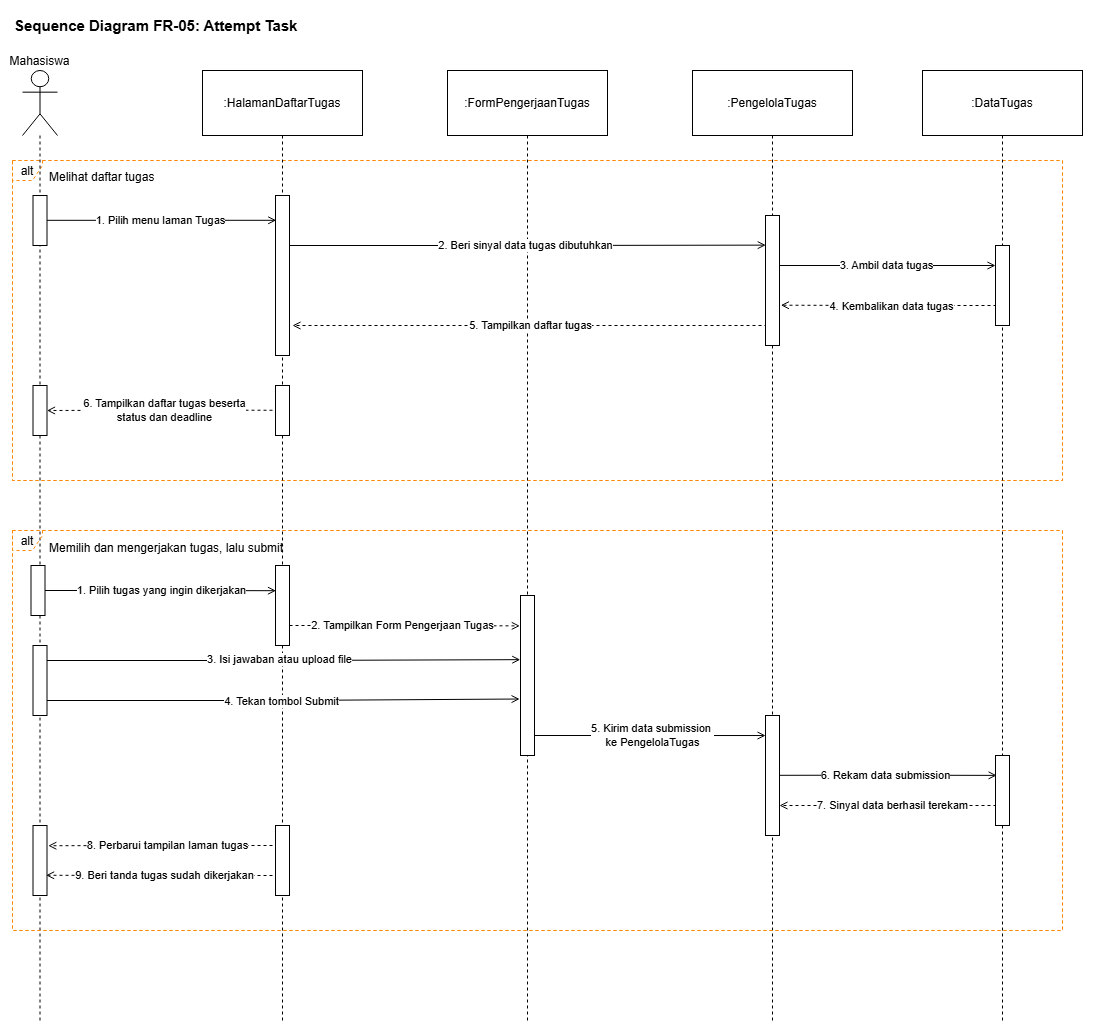

The diagram above was exported from draw.io. Its source (the exported page's mxGraphModel, read from the mxfile embedded in the PNG):
<mxGraphModel dx="4230" dy="1873" grid="1" gridSize="10" guides="1" tooltips="1" connect="1" arrows="1" fold="1" page="1" pageScale="1" pageWidth="1169" pageHeight="827" math="0" shadow="0">
  <root>
    <mxCell id="0" />
    <mxCell id="1" parent="0" />
    <mxCell id="2" connectable="0" parent="1" style="group;rounded=0;dashed=1;strokeColor=#FF8800;align=center;verticalAlign=middle;fontFamily=Helvetica;fontSize=12;fontColor=default;fillColor=none;" value="" vertex="1">
      <mxGeometry height="320" width="1050" x="20" y="150" as="geometry" />
    </mxCell>
    <mxCell id="3" connectable="0" parent="2" style="group" value="" vertex="1">
      <mxGeometry height="320" width="1050" as="geometry" />
    </mxCell>
    <mxCell id="4" connectable="0" parent="3" style="group" value="" vertex="1">
      <mxGeometry height="320" width="1050" as="geometry" />
    </mxCell>
    <mxCell id="5" connectable="0" parent="4" style="group" value="" vertex="1">
      <mxGeometry height="320" width="1050" as="geometry" />
    </mxCell>
    <mxCell id="6" parent="5" style="shape=umlFrame;dropTarget=0;strokeColor=#FF8800;height=20;width=30;fillColor=none;rounded=0;dashed=1;align=center;verticalAlign=middle;fontFamily=Helvetica;fontSize=12;fontColor=default;" value="alt" vertex="1">
      <mxGeometry height="320" width="1050" as="geometry" />
    </mxCell>
    <mxCell id="7" parent="5" style="text;strokeColor=none;fillColor=none;align=left;fontSize=12;fontFamily=Helvetica;fontColor=default;" value="Melihat daftar tugas" vertex="1">
      <mxGeometry height="20" width="200" x="35" y="3" as="geometry" />
    </mxCell>
    <mxCell id="8" parent="1" style="text;html=1;strokeColor=none;fillColor=none;align=left;fontSize=15;fontStyle=1;" value="Sequence Diagram FR-05: Attempt Task" vertex="1">
      <mxGeometry height="30" width="700" x="20" as="geometry" />
    </mxCell>
    <mxCell id="9" parent="1" style="shape=umlLifeline;perimeter=lifelinePerimeter;whiteSpace=wrap;container=1;dropTarget=0;collapsible=0;recursiveResize=0;outlineConnect=0;portConstraint=eastwest;newEdgeStyle={&quot;edgeStyle&quot;:&quot;elbowEdgeStyle&quot;,&quot;elbow&quot;:&quot;vertical&quot;,&quot;curved&quot;:0,&quot;rounded&quot;:0};participant=umlActor;verticalAlign=bottom;labelPosition=center;verticalLabelPosition=top;align=center;size=65;" value="Mahasiswa" vertex="1">
      <mxGeometry height="950" width="35" x="30" y="60" as="geometry" />
    </mxCell>
    <mxCell id="10" parent="1" style="shape=umlLifeline;perimeter=lifelinePerimeter;whiteSpace=wrap;container=1;dropTarget=0;collapsible=0;recursiveResize=0;outlineConnect=0;portConstraint=eastwest;newEdgeStyle={&quot;edgeStyle&quot;:&quot;elbowEdgeStyle&quot;,&quot;elbow&quot;:&quot;vertical&quot;,&quot;curved&quot;:0,&quot;rounded&quot;:0};size=65;" value=":HalamanDaftarTugas" vertex="1">
      <mxGeometry height="950" width="160" x="210" y="60" as="geometry" />
    </mxCell>
    <mxCell id="11" parent="1" style="shape=umlLifeline;perimeter=lifelinePerimeter;whiteSpace=wrap;container=1;dropTarget=0;collapsible=0;recursiveResize=0;outlineConnect=0;portConstraint=eastwest;newEdgeStyle={&quot;edgeStyle&quot;:&quot;elbowEdgeStyle&quot;,&quot;elbow&quot;:&quot;vertical&quot;,&quot;curved&quot;:0,&quot;rounded&quot;:0};size=65;" value=":FormPengerjaanTugas" vertex="1">
      <mxGeometry height="950" width="160" x="455" y="60" as="geometry" />
    </mxCell>
    <mxCell id="12" parent="1" style="shape=umlLifeline;perimeter=lifelinePerimeter;whiteSpace=wrap;container=1;dropTarget=0;collapsible=0;recursiveResize=0;outlineConnect=0;portConstraint=eastwest;newEdgeStyle={&quot;edgeStyle&quot;:&quot;elbowEdgeStyle&quot;,&quot;elbow&quot;:&quot;vertical&quot;,&quot;curved&quot;:0,&quot;rounded&quot;:0};size=65;" value=":PengelolaTugas" vertex="1">
      <mxGeometry height="950" width="160" x="700" y="60" as="geometry" />
    </mxCell>
    <mxCell id="13" parent="1" style="shape=umlLifeline;perimeter=lifelinePerimeter;whiteSpace=wrap;container=1;dropTarget=0;collapsible=0;recursiveResize=0;outlineConnect=0;portConstraint=eastwest;newEdgeStyle={&quot;edgeStyle&quot;:&quot;elbowEdgeStyle&quot;,&quot;elbow&quot;:&quot;vertical&quot;,&quot;curved&quot;:0,&quot;rounded&quot;:0};size=65;" value=":DataTugas" vertex="1">
      <mxGeometry height="950" width="160" x="930" y="60" as="geometry" />
    </mxCell>
    <mxCell id="14" edge="1" parent="1" style="edgeStyle=orthogonalEdgeStyle;html=1;endArrow=open;endFill=0;entryX=0.051;entryY=0.155;entryDx=0;entryDy=0;entryPerimeter=0;" target="30" value="1. Pilih menu laman Tugas">
      <mxGeometry relative="1" as="geometry">
        <mxPoint x="54.5" y="209.82" as="sourcePoint" />
        <mxPoint x="266.5" y="209.82" as="targetPoint" />
      </mxGeometry>
    </mxCell>
    <mxCell id="15" edge="1" parent="1" style="edgeStyle=orthogonalEdgeStyle;html=1;endArrow=open;endFill=0;entryX=0.019;entryY=0.228;entryDx=0;entryDy=0;entryPerimeter=0;" target="31" value="2. Beri sinyal data tugas dibutuhkan">
      <mxGeometry relative="1" as="geometry">
        <mxPoint x="290" y="235" as="sourcePoint" />
        <mxPoint x="670" y="235" as="targetPoint" />
      </mxGeometry>
    </mxCell>
    <mxCell id="16" edge="1" parent="1" style="edgeStyle=orthogonalEdgeStyle;html=1;endArrow=open;endFill=0;entryX=0;entryY=0.25;entryDx=0;entryDy=0;entryPerimeter=0;" target="32" value="3. Ambil data tugas">
      <mxGeometry relative="1" as="geometry">
        <mxPoint x="787" y="255" as="sourcePoint" />
        <mxPoint x="937" y="255" as="targetPoint" />
      </mxGeometry>
    </mxCell>
    <mxCell id="17" edge="1" parent="1" style="edgeStyle=orthogonalEdgeStyle;html=1;endArrow=open;endFill=0;dashed=1;entryX=1.096;entryY=0.69;entryDx=0;entryDy=0;entryPerimeter=0;" target="31" value="4. Kembalikan data tugas">
      <mxGeometry relative="1" as="geometry">
        <mxPoint x="1010" y="295" as="sourcePoint" />
        <mxPoint x="860" y="295" as="targetPoint" />
      </mxGeometry>
    </mxCell>
    <mxCell id="18" edge="1" parent="1" style="edgeStyle=orthogonalEdgeStyle;html=1;endArrow=open;endFill=0;dashed=1;" value="5. Tampilkan daftar tugas">
      <mxGeometry relative="1" as="geometry">
        <mxPoint x="775" y="315" as="sourcePoint" />
        <mxPoint x="300" y="315" as="targetPoint" />
      </mxGeometry>
    </mxCell>
    <mxCell id="19" edge="1" parent="1" style="edgeStyle=orthogonalEdgeStyle;html=1;endArrow=open;endFill=0;dashed=1;entryX=1;entryY=0.5;entryDx=0;entryDy=0;entryPerimeter=0;" target="34" value="6. Tampilkan daftar tugas beserta&lt;div&gt;status dan deadline&lt;/div&gt;">
      <mxGeometry relative="1" as="geometry">
        <mxPoint x="292" y="399.75" as="sourcePoint" />
        <mxPoint x="80" y="399.75" as="targetPoint" />
      </mxGeometry>
    </mxCell>
    <mxCell id="20" edge="1" parent="1" source="39" style="edgeStyle=orthogonalEdgeStyle;html=1;endArrow=open;endFill=0;entryX=0.035;entryY=0.315;entryDx=0;entryDy=0;entryPerimeter=0;" target="40" value="1. Pilih tugas yang ingin dikerjakan">
      <mxGeometry relative="1" as="geometry">
        <mxPoint x="48" y="580" as="sourcePoint" />
        <mxPoint x="260" y="580" as="targetPoint" />
      </mxGeometry>
    </mxCell>
    <mxCell id="21" edge="1" parent="1" style="edgeStyle=orthogonalEdgeStyle;html=1;endArrow=open;endFill=0;dashed=1;entryX=-0.048;entryY=0.19;entryDx=0;entryDy=0;entryPerimeter=0;" target="41" value="2. Tampilkan Form Pengerjaan Tugas">
      <mxGeometry relative="1" x="-0.0205" as="geometry">
        <mxPoint as="offset" />
        <mxPoint x="297" y="615" as="sourcePoint" />
        <mxPoint x="520" y="615" as="targetPoint" />
      </mxGeometry>
    </mxCell>
    <mxCell id="22" edge="1" parent="1" style="edgeStyle=orthogonalEdgeStyle;html=1;endArrow=open;endFill=0;entryX=-0.016;entryY=0.401;entryDx=0;entryDy=0;entryPerimeter=0;" target="41" value="3. Isi jawaban atau upload file">
      <mxGeometry relative="1" as="geometry">
        <mxPoint x="48" y="650" as="sourcePoint" />
        <mxPoint x="520" y="650" as="targetPoint" />
      </mxGeometry>
    </mxCell>
    <mxCell id="23" edge="1" parent="1" style="edgeStyle=orthogonalEdgeStyle;html=1;endArrow=open;endFill=0;entryX=-0.063;entryY=0.647;entryDx=0;entryDy=0;entryPerimeter=0;" target="41" value="4. Tekan tombol Submit">
      <mxGeometry relative="1" as="geometry">
        <mxPoint x="48" y="690" as="sourcePoint" />
        <mxPoint x="520" y="689" as="targetPoint" />
      </mxGeometry>
    </mxCell>
    <mxCell id="24" edge="1" parent="1" style="edgeStyle=orthogonalEdgeStyle;html=1;endArrow=open;endFill=0;entryX=0.006;entryY=0.167;entryDx=0;entryDy=0;entryPerimeter=0;" target="43" value="5. Kirim data submission&amp;nbsp;&lt;div&gt;ke PengelolaTugas&lt;/div&gt;">
      <mxGeometry relative="1" x="0.0297" as="geometry">
        <mxPoint as="offset" />
        <mxPoint x="540" y="725" as="sourcePoint" />
        <mxPoint x="690" y="725" as="targetPoint" />
      </mxGeometry>
    </mxCell>
    <mxCell id="25" edge="1" parent="1" style="edgeStyle=orthogonalEdgeStyle;html=1;endArrow=open;endFill=0;entryX=0.081;entryY=0.284;entryDx=0;entryDy=0;entryPerimeter=0;" target="44" value="6. Rekam data submission">
      <mxGeometry relative="1" as="geometry">
        <mxPoint x="780" y="764.82" as="sourcePoint" />
        <mxPoint x="930" y="764.82" as="targetPoint" />
      </mxGeometry>
    </mxCell>
    <mxCell id="26" edge="1" parent="1" style="edgeStyle=orthogonalEdgeStyle;html=1;endArrow=open;endFill=0;dashed=1;entryX=1;entryY=0.75;entryDx=0;entryDy=0;entryPerimeter=0;" target="43" value="7. Sinyal data berhasil terekam">
      <mxGeometry relative="1" x="-0.0135" as="geometry">
        <mxPoint as="offset" />
        <mxPoint x="1010" y="795" as="sourcePoint" />
        <mxPoint x="860" y="795" as="targetPoint" />
      </mxGeometry>
    </mxCell>
    <mxCell id="27" edge="1" parent="1" style="edgeStyle=orthogonalEdgeStyle;html=1;endArrow=open;endFill=0;dashed=1;entryX=1.093;entryY=0.289;entryDx=0;entryDy=0;entryPerimeter=0;" target="45" value="8. Perbarui tampilan laman tugas">
      <mxGeometry relative="1" as="geometry">
        <mxPoint x="292" y="835" as="sourcePoint" />
        <mxPoint y="835" as="targetPoint" />
      </mxGeometry>
    </mxCell>
    <mxCell id="28" edge="1" parent="1" style="edgeStyle=orthogonalEdgeStyle;html=1;endArrow=open;endFill=0;dashed=1;entryX=0.936;entryY=0.711;entryDx=0;entryDy=0;entryPerimeter=0;" target="45" value="9. Beri tanda tugas sudah dikerjakan">
      <mxGeometry relative="1" as="geometry">
        <mxPoint x="292" y="865" as="sourcePoint" />
        <mxPoint y="865" as="targetPoint" />
      </mxGeometry>
    </mxCell>
    <mxCell id="29" parent="1" style="html=1;points=[[0,0,0],[0.25,0,0],[0.5,0,0],[0.75,0,0],[1,0,0],[1,0.25,0],[1,0.5,0],[1,0.75,0],[1,1,0],[0.75,1,0],[0.5,1,0],[0.25,1,0],[0,1,0],[0,0.75,0],[0,0.5,0],[0,0.25,0]];shape=mxgraph.uml.lifeline;whiteSpace=wrap;" value="" vertex="1">
      <mxGeometry height="50" width="14" x="40.5" y="185" as="geometry" />
    </mxCell>
    <mxCell id="30" parent="1" style="html=1;points=[[0,0,0],[0.25,0,0],[0.5,0,0],[0.75,0,0],[1,0,0],[1,0.25,0],[1,0.5,0],[1,0.75,0],[1,1,0],[0.75,1,0],[0.5,1,0],[0.25,1,0],[0,1,0],[0,0.75,0],[0,0.5,0],[0,0.25,0]];shape=mxgraph.uml.lifeline;whiteSpace=wrap;" value="" vertex="1">
      <mxGeometry height="160" width="14" x="283" y="185" as="geometry" />
    </mxCell>
    <mxCell id="31" parent="1" style="html=1;points=[[0,0,0],[0.25,0,0],[0.5,0,0],[0.75,0,0],[1,0,0],[1,0.25,0],[1,0.5,0],[1,0.75,0],[1,1,0],[0.75,1,0],[0.5,1,0],[0.25,1,0],[0,1,0],[0,0.75,0],[0,0.5,0],[0,0.25,0]];shape=mxgraph.uml.lifeline;whiteSpace=wrap;" value="" vertex="1">
      <mxGeometry height="130" width="14" x="773" y="205" as="geometry" />
    </mxCell>
    <mxCell id="32" parent="1" style="html=1;points=[[0,0,0],[0.25,0,0],[0.5,0,0],[0.75,0,0],[1,0,0],[1,0.25,0],[1,0.5,0],[1,0.75,0],[1,1,0],[0.75,1,0],[0.5,1,0],[0.25,1,0],[0,1,0],[0,0.75,0],[0,0.5,0],[0,0.25,0]];shape=mxgraph.uml.lifeline;whiteSpace=wrap;" value="" vertex="1">
      <mxGeometry height="80" width="14" x="1003" y="235" as="geometry" />
    </mxCell>
    <mxCell id="33" parent="1" style="html=1;points=[[0,0,0],[0.25,0,0],[0.5,0,0],[0.75,0,0],[1,0,0],[1,0.25,0],[1,0.5,0],[1,0.75,0],[1,1,0],[0.75,1,0],[0.5,1,0],[0.25,1,0],[0,1,0],[0,0.75,0],[0,0.5,0],[0,0.25,0]];shape=mxgraph.uml.lifeline;whiteSpace=wrap;" value="" vertex="1">
      <mxGeometry height="50" width="14" x="283" y="375" as="geometry" />
    </mxCell>
    <mxCell id="34" parent="1" style="html=1;points=[[0,0,0],[0.25,0,0],[0.5,0,0],[0.75,0,0],[1,0,0],[1,0.25,0],[1,0.5,0],[1,0.75,0],[1,1,0],[0.75,1,0],[0.5,1,0],[0.25,1,0],[0,1,0],[0,0.75,0],[0,0.5,0],[0,0.25,0]];shape=mxgraph.uml.lifeline;whiteSpace=wrap;" value="" vertex="1">
      <mxGeometry height="50" width="14" x="40.5" y="375" as="geometry" />
    </mxCell>
    <mxCell id="35" connectable="0" parent="1" style="group;rounded=0;dashed=1;strokeColor=#FF8800;align=center;verticalAlign=middle;fontFamily=Helvetica;fontSize=12;fontColor=default;fillColor=none;" value="" vertex="1">
      <mxGeometry height="400" width="1050" x="20" y="520" as="geometry" />
    </mxCell>
    <mxCell id="36" parent="35" style="shape=umlFrame;dropTarget=0;strokeColor=#FF8800;height=20;width=30;fillColor=none;rounded=0;dashed=1;align=center;verticalAlign=middle;fontFamily=Helvetica;fontSize=12;fontColor=default;" value="alt" vertex="1">
      <mxGeometry height="400" width="1050" as="geometry" />
    </mxCell>
    <mxCell id="37" parent="35" style="text;strokeColor=none;fillColor=none;align=left;fontSize=12;fontFamily=Helvetica;fontColor=default;" value="Memilih dan mengerjakan tugas, lalu submit" vertex="1">
      <mxGeometry height="23.529411764705884" width="350" x="35" y="3.5294117647058822" as="geometry" />
    </mxCell>
    <mxCell id="38" edge="1" parent="1" style="edgeStyle=orthogonalEdgeStyle;html=1;endArrow=open;endFill=0;" target="39" value="">
      <mxGeometry relative="1" as="geometry">
        <mxPoint x="48" y="580" as="sourcePoint" />
        <mxPoint x="260" y="580" as="targetPoint" />
      </mxGeometry>
    </mxCell>
    <mxCell id="39" parent="1" style="html=1;points=[[0,0,0],[0.25,0,0],[0.5,0,0],[0.75,0,0],[1,0,0],[1,0.25,0],[1,0.5,0],[1,0.75,0],[1,1,0],[0.75,1,0],[0.5,1,0],[0.25,1,0],[0,1,0],[0,0.75,0],[0,0.5,0],[0,0.25,0]];shape=mxgraph.uml.lifeline;whiteSpace=wrap;" value="" vertex="1">
      <mxGeometry height="50" width="14" x="38.5" y="555" as="geometry" />
    </mxCell>
    <mxCell id="40" parent="1" style="html=1;points=[[0,0,0],[0.25,0,0],[0.5,0,0],[0.75,0,0],[1,0,0],[1,0.25,0],[1,0.5,0],[1,0.75,0],[1,1,0],[0.75,1,0],[0.5,1,0],[0.25,1,0],[0,1,0],[0,0.75,0],[0,0.5,0],[0,0.25,0]];shape=mxgraph.uml.lifeline;whiteSpace=wrap;" value="" vertex="1">
      <mxGeometry height="80" width="14" x="283" y="555" as="geometry" />
    </mxCell>
    <mxCell id="41" parent="1" style="html=1;points=[[0,0,0],[0.25,0,0],[0.5,0,0],[0.75,0,0],[1,0,0],[1,0.25,0],[1,0.5,0],[1,0.75,0],[1,1,0],[0.75,1,0],[0.5,1,0],[0.25,1,0],[0,1,0],[0,0.75,0],[0,0.5,0],[0,0.25,0]];shape=mxgraph.uml.lifeline;whiteSpace=wrap;" value="" vertex="1">
      <mxGeometry height="160" width="14" x="528" y="585" as="geometry" />
    </mxCell>
    <mxCell id="42" parent="1" style="html=1;points=[[0,0,0],[0.25,0,0],[0.5,0,0],[0.75,0,0],[1,0,0],[1,0.25,0],[1,0.5,0],[1,0.75,0],[1,1,0],[0.75,1,0],[0.5,1,0],[0.25,1,0],[0,1,0],[0,0.75,0],[0,0.5,0],[0,0.25,0]];shape=mxgraph.uml.lifeline;whiteSpace=wrap;" value="" vertex="1">
      <mxGeometry height="70" width="14" x="40.5" y="635" as="geometry" />
    </mxCell>
    <mxCell id="43" parent="1" style="html=1;points=[[0,0,0],[0.25,0,0],[0.5,0,0],[0.75,0,0],[1,0,0],[1,0.25,0],[1,0.5,0],[1,0.75,0],[1,1,0],[0.75,1,0],[0.5,1,0],[0.25,1,0],[0,1,0],[0,0.75,0],[0,0.5,0],[0,0.25,0]];shape=mxgraph.uml.lifeline;whiteSpace=wrap;" value="" vertex="1">
      <mxGeometry height="120" width="14" x="773" y="705" as="geometry" />
    </mxCell>
    <mxCell id="44" parent="1" style="html=1;points=[[0,0,0],[0.25,0,0],[0.5,0,0],[0.75,0,0],[1,0,0],[1,0.25,0],[1,0.5,0],[1,0.75,0],[1,1,0],[0.75,1,0],[0.5,1,0],[0.25,1,0],[0,1,0],[0,0.75,0],[0,0.5,0],[0,0.25,0]];shape=mxgraph.uml.lifeline;whiteSpace=wrap;" value="" vertex="1">
      <mxGeometry height="70" width="14" x="1003" y="745" as="geometry" />
    </mxCell>
    <mxCell id="45" parent="1" style="html=1;points=[[0,0,0],[0.25,0,0],[0.5,0,0],[0.75,0,0],[1,0,0],[1,0.25,0],[1,0.5,0],[1,0.75,0],[1,1,0],[0.75,1,0],[0.5,1,0],[0.25,1,0],[0,1,0],[0,0.75,0],[0,0.5,0],[0,0.25,0]];shape=mxgraph.uml.lifeline;whiteSpace=wrap;" value="" vertex="1">
      <mxGeometry height="70" width="14" x="40.5" y="815" as="geometry" />
    </mxCell>
    <mxCell id="46" parent="1" style="html=1;points=[[0,0,0],[0.25,0,0],[0.5,0,0],[0.75,0,0],[1,0,0],[1,0.25,0],[1,0.5,0],[1,0.75,0],[1,1,0],[0.75,1,0],[0.5,1,0],[0.25,1,0],[0,1,0],[0,0.75,0],[0,0.5,0],[0,0.25,0]];shape=mxgraph.uml.lifeline;whiteSpace=wrap;" value="" vertex="1">
      <mxGeometry height="70" width="14" x="283" y="815" as="geometry" />
    </mxCell>
  </root>
</mxGraphModel>